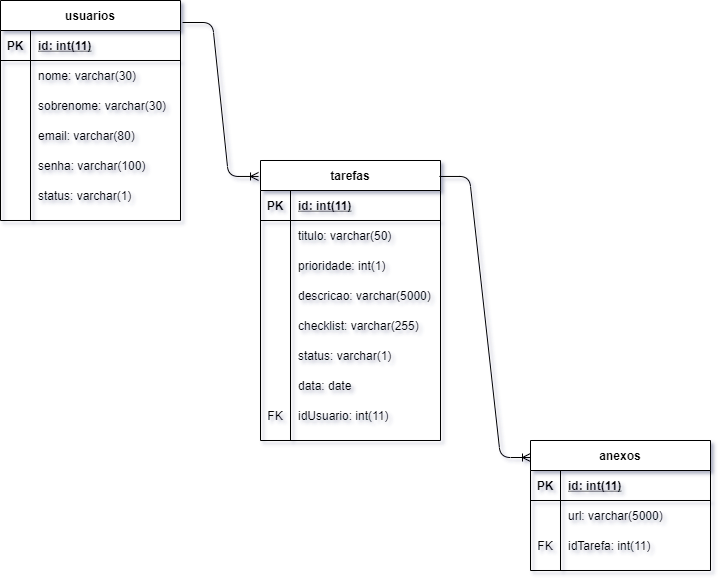

The diagram above was exported from draw.io. Its source (the exported page's mxGraphModel, read from the mxfile embedded in the PNG):
<mxGraphModel dx="868" dy="482" grid="1" gridSize="10" guides="1" tooltips="1" connect="1" arrows="1" fold="1" page="1" pageScale="1" pageWidth="827" pageHeight="1169" math="0" shadow="0">
  <root>
    <mxCell id="0" />
    <mxCell id="1" parent="0" />
    <mxCell id="alWPJsYBDlBrTBybVEvg-1" value="tarefas" style="shape=table;startSize=30;container=1;collapsible=1;childLayout=tableLayout;fixedRows=1;rowLines=0;fontStyle=1;align=center;resizeLast=1;" vertex="1" parent="1">
      <mxGeometry x="310" y="400" width="180" height="280" as="geometry" />
    </mxCell>
    <mxCell id="alWPJsYBDlBrTBybVEvg-2" value="" style="shape=partialRectangle;collapsible=0;dropTarget=0;pointerEvents=0;fillColor=none;top=0;left=0;bottom=1;right=0;points=[[0,0.5],[1,0.5]];portConstraint=eastwest;" vertex="1" parent="alWPJsYBDlBrTBybVEvg-1">
      <mxGeometry y="30" width="180" height="30" as="geometry" />
    </mxCell>
    <mxCell id="alWPJsYBDlBrTBybVEvg-3" value="PK" style="shape=partialRectangle;connectable=0;fillColor=none;top=0;left=0;bottom=0;right=0;fontStyle=1;overflow=hidden;" vertex="1" parent="alWPJsYBDlBrTBybVEvg-2">
      <mxGeometry width="30" height="30" as="geometry" />
    </mxCell>
    <mxCell id="alWPJsYBDlBrTBybVEvg-4" value="id: int(11)" style="shape=partialRectangle;connectable=0;fillColor=none;top=0;left=0;bottom=0;right=0;align=left;spacingLeft=6;fontStyle=5;overflow=hidden;" vertex="1" parent="alWPJsYBDlBrTBybVEvg-2">
      <mxGeometry x="30" width="150" height="30" as="geometry" />
    </mxCell>
    <mxCell id="alWPJsYBDlBrTBybVEvg-5" value="" style="shape=partialRectangle;collapsible=0;dropTarget=0;pointerEvents=0;fillColor=none;top=0;left=0;bottom=0;right=0;points=[[0,0.5],[1,0.5]];portConstraint=eastwest;" vertex="1" parent="alWPJsYBDlBrTBybVEvg-1">
      <mxGeometry y="60" width="180" height="30" as="geometry" />
    </mxCell>
    <mxCell id="alWPJsYBDlBrTBybVEvg-6" value="" style="shape=partialRectangle;connectable=0;fillColor=none;top=0;left=0;bottom=0;right=0;editable=1;overflow=hidden;" vertex="1" parent="alWPJsYBDlBrTBybVEvg-5">
      <mxGeometry width="30" height="30" as="geometry" />
    </mxCell>
    <mxCell id="alWPJsYBDlBrTBybVEvg-7" value="titulo: varchar(50)" style="shape=partialRectangle;connectable=0;fillColor=none;top=0;left=0;bottom=0;right=0;align=left;spacingLeft=6;overflow=hidden;" vertex="1" parent="alWPJsYBDlBrTBybVEvg-5">
      <mxGeometry x="30" width="150" height="30" as="geometry" />
    </mxCell>
    <mxCell id="alWPJsYBDlBrTBybVEvg-39" value="" style="shape=partialRectangle;collapsible=0;dropTarget=0;pointerEvents=0;fillColor=none;top=0;left=0;bottom=0;right=0;points=[[0,0.5],[1,0.5]];portConstraint=eastwest;" vertex="1" parent="alWPJsYBDlBrTBybVEvg-1">
      <mxGeometry y="90" width="180" height="30" as="geometry" />
    </mxCell>
    <mxCell id="alWPJsYBDlBrTBybVEvg-40" value="" style="shape=partialRectangle;connectable=0;fillColor=none;top=0;left=0;bottom=0;right=0;editable=1;overflow=hidden;" vertex="1" parent="alWPJsYBDlBrTBybVEvg-39">
      <mxGeometry width="30" height="30" as="geometry" />
    </mxCell>
    <mxCell id="alWPJsYBDlBrTBybVEvg-41" value="prioridade: int(1)" style="shape=partialRectangle;connectable=0;fillColor=none;top=0;left=0;bottom=0;right=0;align=left;spacingLeft=6;overflow=hidden;" vertex="1" parent="alWPJsYBDlBrTBybVEvg-39">
      <mxGeometry x="30" width="150" height="30" as="geometry" />
    </mxCell>
    <mxCell id="alWPJsYBDlBrTBybVEvg-8" value="" style="shape=partialRectangle;collapsible=0;dropTarget=0;pointerEvents=0;fillColor=none;top=0;left=0;bottom=0;right=0;points=[[0,0.5],[1,0.5]];portConstraint=eastwest;" vertex="1" parent="alWPJsYBDlBrTBybVEvg-1">
      <mxGeometry y="120" width="180" height="30" as="geometry" />
    </mxCell>
    <mxCell id="alWPJsYBDlBrTBybVEvg-9" value="" style="shape=partialRectangle;connectable=0;fillColor=none;top=0;left=0;bottom=0;right=0;editable=1;overflow=hidden;" vertex="1" parent="alWPJsYBDlBrTBybVEvg-8">
      <mxGeometry width="30" height="30" as="geometry" />
    </mxCell>
    <mxCell id="alWPJsYBDlBrTBybVEvg-10" value="descricao: varchar(5000)" style="shape=partialRectangle;connectable=0;fillColor=none;top=0;left=0;bottom=0;right=0;align=left;spacingLeft=6;overflow=hidden;" vertex="1" parent="alWPJsYBDlBrTBybVEvg-8">
      <mxGeometry x="30" width="150" height="30" as="geometry" />
    </mxCell>
    <mxCell id="alWPJsYBDlBrTBybVEvg-11" value="" style="shape=partialRectangle;collapsible=0;dropTarget=0;pointerEvents=0;fillColor=none;top=0;left=0;bottom=0;right=0;points=[[0,0.5],[1,0.5]];portConstraint=eastwest;" vertex="1" parent="alWPJsYBDlBrTBybVEvg-1">
      <mxGeometry y="150" width="180" height="30" as="geometry" />
    </mxCell>
    <mxCell id="alWPJsYBDlBrTBybVEvg-12" value="" style="shape=partialRectangle;connectable=0;fillColor=none;top=0;left=0;bottom=0;right=0;editable=1;overflow=hidden;" vertex="1" parent="alWPJsYBDlBrTBybVEvg-11">
      <mxGeometry width="30" height="30" as="geometry" />
    </mxCell>
    <mxCell id="alWPJsYBDlBrTBybVEvg-13" value="checklist: varchar(255)" style="shape=partialRectangle;connectable=0;fillColor=none;top=0;left=0;bottom=0;right=0;align=left;spacingLeft=6;overflow=hidden;" vertex="1" parent="alWPJsYBDlBrTBybVEvg-11">
      <mxGeometry x="30" width="150" height="30" as="geometry" />
    </mxCell>
    <mxCell id="alWPJsYBDlBrTBybVEvg-30" value="" style="shape=partialRectangle;collapsible=0;dropTarget=0;pointerEvents=0;fillColor=none;top=0;left=0;bottom=0;right=0;points=[[0,0.5],[1,0.5]];portConstraint=eastwest;" vertex="1" parent="alWPJsYBDlBrTBybVEvg-1">
      <mxGeometry y="180" width="180" height="30" as="geometry" />
    </mxCell>
    <mxCell id="alWPJsYBDlBrTBybVEvg-31" value="" style="shape=partialRectangle;connectable=0;fillColor=none;top=0;left=0;bottom=0;right=0;editable=1;overflow=hidden;" vertex="1" parent="alWPJsYBDlBrTBybVEvg-30">
      <mxGeometry width="30" height="30" as="geometry" />
    </mxCell>
    <mxCell id="alWPJsYBDlBrTBybVEvg-32" value="status: varchar(1)" style="shape=partialRectangle;connectable=0;fillColor=none;top=0;left=0;bottom=0;right=0;align=left;spacingLeft=6;overflow=hidden;" vertex="1" parent="alWPJsYBDlBrTBybVEvg-30">
      <mxGeometry x="30" width="150" height="30" as="geometry" />
    </mxCell>
    <mxCell id="alWPJsYBDlBrTBybVEvg-33" value="" style="shape=partialRectangle;collapsible=0;dropTarget=0;pointerEvents=0;fillColor=none;top=0;left=0;bottom=0;right=0;points=[[0,0.5],[1,0.5]];portConstraint=eastwest;" vertex="1" parent="alWPJsYBDlBrTBybVEvg-1">
      <mxGeometry y="210" width="180" height="30" as="geometry" />
    </mxCell>
    <mxCell id="alWPJsYBDlBrTBybVEvg-34" value="" style="shape=partialRectangle;connectable=0;fillColor=none;top=0;left=0;bottom=0;right=0;editable=1;overflow=hidden;" vertex="1" parent="alWPJsYBDlBrTBybVEvg-33">
      <mxGeometry width="30" height="30" as="geometry" />
    </mxCell>
    <mxCell id="alWPJsYBDlBrTBybVEvg-35" value="data: date" style="shape=partialRectangle;connectable=0;fillColor=none;top=0;left=0;bottom=0;right=0;align=left;spacingLeft=6;overflow=hidden;" vertex="1" parent="alWPJsYBDlBrTBybVEvg-33">
      <mxGeometry x="30" width="150" height="30" as="geometry" />
    </mxCell>
    <mxCell id="alWPJsYBDlBrTBybVEvg-36" value="" style="shape=partialRectangle;collapsible=0;dropTarget=0;pointerEvents=0;fillColor=none;top=0;left=0;bottom=0;right=0;points=[[0,0.5],[1,0.5]];portConstraint=eastwest;" vertex="1" parent="alWPJsYBDlBrTBybVEvg-1">
      <mxGeometry y="240" width="180" height="30" as="geometry" />
    </mxCell>
    <mxCell id="alWPJsYBDlBrTBybVEvg-37" value="FK" style="shape=partialRectangle;connectable=0;fillColor=none;top=0;left=0;bottom=0;right=0;editable=1;overflow=hidden;" vertex="1" parent="alWPJsYBDlBrTBybVEvg-36">
      <mxGeometry width="30" height="30" as="geometry" />
    </mxCell>
    <mxCell id="alWPJsYBDlBrTBybVEvg-38" value="idUsuario: int(11)" style="shape=partialRectangle;connectable=0;fillColor=none;top=0;left=0;bottom=0;right=0;align=left;spacingLeft=6;overflow=hidden;" vertex="1" parent="alWPJsYBDlBrTBybVEvg-36">
      <mxGeometry x="30" width="150" height="30" as="geometry" />
    </mxCell>
    <mxCell id="alWPJsYBDlBrTBybVEvg-14" value="usuarios" style="shape=table;startSize=30;container=1;collapsible=1;childLayout=tableLayout;fixedRows=1;rowLines=0;fontStyle=1;align=center;resizeLast=1;" vertex="1" parent="1">
      <mxGeometry x="50" y="240" width="180" height="220" as="geometry" />
    </mxCell>
    <mxCell id="alWPJsYBDlBrTBybVEvg-15" value="" style="shape=partialRectangle;collapsible=0;dropTarget=0;pointerEvents=0;fillColor=none;top=0;left=0;bottom=1;right=0;points=[[0,0.5],[1,0.5]];portConstraint=eastwest;" vertex="1" parent="alWPJsYBDlBrTBybVEvg-14">
      <mxGeometry y="30" width="180" height="30" as="geometry" />
    </mxCell>
    <mxCell id="alWPJsYBDlBrTBybVEvg-16" value="PK" style="shape=partialRectangle;connectable=0;fillColor=none;top=0;left=0;bottom=0;right=0;fontStyle=1;overflow=hidden;" vertex="1" parent="alWPJsYBDlBrTBybVEvg-15">
      <mxGeometry width="30" height="30" as="geometry" />
    </mxCell>
    <mxCell id="alWPJsYBDlBrTBybVEvg-17" value="id: int(11)" style="shape=partialRectangle;connectable=0;fillColor=none;top=0;left=0;bottom=0;right=0;align=left;spacingLeft=6;fontStyle=5;overflow=hidden;" vertex="1" parent="alWPJsYBDlBrTBybVEvg-15">
      <mxGeometry x="30" width="150" height="30" as="geometry" />
    </mxCell>
    <mxCell id="alWPJsYBDlBrTBybVEvg-18" value="" style="shape=partialRectangle;collapsible=0;dropTarget=0;pointerEvents=0;fillColor=none;top=0;left=0;bottom=0;right=0;points=[[0,0.5],[1,0.5]];portConstraint=eastwest;" vertex="1" parent="alWPJsYBDlBrTBybVEvg-14">
      <mxGeometry y="60" width="180" height="30" as="geometry" />
    </mxCell>
    <mxCell id="alWPJsYBDlBrTBybVEvg-19" value="" style="shape=partialRectangle;connectable=0;fillColor=none;top=0;left=0;bottom=0;right=0;editable=1;overflow=hidden;" vertex="1" parent="alWPJsYBDlBrTBybVEvg-18">
      <mxGeometry width="30" height="30" as="geometry" />
    </mxCell>
    <mxCell id="alWPJsYBDlBrTBybVEvg-20" value="nome: varchar(30)" style="shape=partialRectangle;connectable=0;fillColor=none;top=0;left=0;bottom=0;right=0;align=left;spacingLeft=6;overflow=hidden;" vertex="1" parent="alWPJsYBDlBrTBybVEvg-18">
      <mxGeometry x="30" width="150" height="30" as="geometry" />
    </mxCell>
    <mxCell id="alWPJsYBDlBrTBybVEvg-81" value="" style="shape=partialRectangle;collapsible=0;dropTarget=0;pointerEvents=0;fillColor=none;top=0;left=0;bottom=0;right=0;points=[[0,0.5],[1,0.5]];portConstraint=eastwest;" vertex="1" parent="alWPJsYBDlBrTBybVEvg-14">
      <mxGeometry y="90" width="180" height="30" as="geometry" />
    </mxCell>
    <mxCell id="alWPJsYBDlBrTBybVEvg-82" value="" style="shape=partialRectangle;connectable=0;fillColor=none;top=0;left=0;bottom=0;right=0;editable=1;overflow=hidden;" vertex="1" parent="alWPJsYBDlBrTBybVEvg-81">
      <mxGeometry width="30" height="30" as="geometry" />
    </mxCell>
    <mxCell id="alWPJsYBDlBrTBybVEvg-83" value="sobrenome: varchar(30)" style="shape=partialRectangle;connectable=0;fillColor=none;top=0;left=0;bottom=0;right=0;align=left;spacingLeft=6;overflow=hidden;" vertex="1" parent="alWPJsYBDlBrTBybVEvg-81">
      <mxGeometry x="30" width="150" height="30" as="geometry" />
    </mxCell>
    <mxCell id="alWPJsYBDlBrTBybVEvg-21" value="" style="shape=partialRectangle;collapsible=0;dropTarget=0;pointerEvents=0;fillColor=none;top=0;left=0;bottom=0;right=0;points=[[0,0.5],[1,0.5]];portConstraint=eastwest;" vertex="1" parent="alWPJsYBDlBrTBybVEvg-14">
      <mxGeometry y="120" width="180" height="30" as="geometry" />
    </mxCell>
    <mxCell id="alWPJsYBDlBrTBybVEvg-22" value="" style="shape=partialRectangle;connectable=0;fillColor=none;top=0;left=0;bottom=0;right=0;editable=1;overflow=hidden;" vertex="1" parent="alWPJsYBDlBrTBybVEvg-21">
      <mxGeometry width="30" height="30" as="geometry" />
    </mxCell>
    <mxCell id="alWPJsYBDlBrTBybVEvg-23" value="email: varchar(80)" style="shape=partialRectangle;connectable=0;fillColor=none;top=0;left=0;bottom=0;right=0;align=left;spacingLeft=6;overflow=hidden;" vertex="1" parent="alWPJsYBDlBrTBybVEvg-21">
      <mxGeometry x="30" width="150" height="30" as="geometry" />
    </mxCell>
    <mxCell id="alWPJsYBDlBrTBybVEvg-86" value="" style="shape=partialRectangle;collapsible=0;dropTarget=0;pointerEvents=0;fillColor=none;top=0;left=0;bottom=0;right=0;points=[[0,0.5],[1,0.5]];portConstraint=eastwest;" vertex="1" parent="alWPJsYBDlBrTBybVEvg-14">
      <mxGeometry y="150" width="180" height="30" as="geometry" />
    </mxCell>
    <mxCell id="alWPJsYBDlBrTBybVEvg-87" value="" style="shape=partialRectangle;connectable=0;fillColor=none;top=0;left=0;bottom=0;right=0;editable=1;overflow=hidden;" vertex="1" parent="alWPJsYBDlBrTBybVEvg-86">
      <mxGeometry width="30" height="30" as="geometry" />
    </mxCell>
    <mxCell id="alWPJsYBDlBrTBybVEvg-88" value="senha: varchar(100)" style="shape=partialRectangle;connectable=0;fillColor=none;top=0;left=0;bottom=0;right=0;align=left;spacingLeft=6;overflow=hidden;" vertex="1" parent="alWPJsYBDlBrTBybVEvg-86">
      <mxGeometry x="30" width="150" height="30" as="geometry" />
    </mxCell>
    <mxCell id="alWPJsYBDlBrTBybVEvg-24" value="" style="shape=partialRectangle;collapsible=0;dropTarget=0;pointerEvents=0;fillColor=none;top=0;left=0;bottom=0;right=0;points=[[0,0.5],[1,0.5]];portConstraint=eastwest;" vertex="1" parent="alWPJsYBDlBrTBybVEvg-14">
      <mxGeometry y="180" width="180" height="30" as="geometry" />
    </mxCell>
    <mxCell id="alWPJsYBDlBrTBybVEvg-25" value="" style="shape=partialRectangle;connectable=0;fillColor=none;top=0;left=0;bottom=0;right=0;editable=1;overflow=hidden;" vertex="1" parent="alWPJsYBDlBrTBybVEvg-24">
      <mxGeometry width="30" height="30" as="geometry" />
    </mxCell>
    <mxCell id="alWPJsYBDlBrTBybVEvg-26" value="status: varchar(1)" style="shape=partialRectangle;connectable=0;fillColor=none;top=0;left=0;bottom=0;right=0;align=left;spacingLeft=6;overflow=hidden;" vertex="1" parent="alWPJsYBDlBrTBybVEvg-24">
      <mxGeometry x="30" width="150" height="30" as="geometry" />
    </mxCell>
    <mxCell id="alWPJsYBDlBrTBybVEvg-58" value="anexos" style="shape=table;startSize=30;container=1;collapsible=1;childLayout=tableLayout;fixedRows=1;rowLines=0;fontStyle=1;align=center;resizeLast=1;" vertex="1" parent="1">
      <mxGeometry x="580" y="680" width="180" height="130" as="geometry" />
    </mxCell>
    <mxCell id="alWPJsYBDlBrTBybVEvg-59" value="" style="shape=partialRectangle;collapsible=0;dropTarget=0;pointerEvents=0;fillColor=none;top=0;left=0;bottom=1;right=0;points=[[0,0.5],[1,0.5]];portConstraint=eastwest;" vertex="1" parent="alWPJsYBDlBrTBybVEvg-58">
      <mxGeometry y="30" width="180" height="30" as="geometry" />
    </mxCell>
    <mxCell id="alWPJsYBDlBrTBybVEvg-60" value="PK" style="shape=partialRectangle;connectable=0;fillColor=none;top=0;left=0;bottom=0;right=0;fontStyle=1;overflow=hidden;" vertex="1" parent="alWPJsYBDlBrTBybVEvg-59">
      <mxGeometry width="30" height="30" as="geometry" />
    </mxCell>
    <mxCell id="alWPJsYBDlBrTBybVEvg-61" value="id: int(11)" style="shape=partialRectangle;connectable=0;fillColor=none;top=0;left=0;bottom=0;right=0;align=left;spacingLeft=6;fontStyle=5;overflow=hidden;" vertex="1" parent="alWPJsYBDlBrTBybVEvg-59">
      <mxGeometry x="30" width="150" height="30" as="geometry" />
    </mxCell>
    <mxCell id="alWPJsYBDlBrTBybVEvg-62" value="" style="shape=partialRectangle;collapsible=0;dropTarget=0;pointerEvents=0;fillColor=none;top=0;left=0;bottom=0;right=0;points=[[0,0.5],[1,0.5]];portConstraint=eastwest;" vertex="1" parent="alWPJsYBDlBrTBybVEvg-58">
      <mxGeometry y="60" width="180" height="30" as="geometry" />
    </mxCell>
    <mxCell id="alWPJsYBDlBrTBybVEvg-63" value="" style="shape=partialRectangle;connectable=0;fillColor=none;top=0;left=0;bottom=0;right=0;editable=1;overflow=hidden;" vertex="1" parent="alWPJsYBDlBrTBybVEvg-62">
      <mxGeometry width="30" height="30" as="geometry" />
    </mxCell>
    <mxCell id="alWPJsYBDlBrTBybVEvg-64" value="url: varchar(5000)" style="shape=partialRectangle;connectable=0;fillColor=none;top=0;left=0;bottom=0;right=0;align=left;spacingLeft=6;overflow=hidden;" vertex="1" parent="alWPJsYBDlBrTBybVEvg-62">
      <mxGeometry x="30" width="150" height="30" as="geometry" />
    </mxCell>
    <mxCell id="alWPJsYBDlBrTBybVEvg-65" value="" style="shape=partialRectangle;collapsible=0;dropTarget=0;pointerEvents=0;fillColor=none;top=0;left=0;bottom=0;right=0;points=[[0,0.5],[1,0.5]];portConstraint=eastwest;" vertex="1" parent="alWPJsYBDlBrTBybVEvg-58">
      <mxGeometry y="90" width="180" height="30" as="geometry" />
    </mxCell>
    <mxCell id="alWPJsYBDlBrTBybVEvg-66" value="FK" style="shape=partialRectangle;connectable=0;fillColor=none;top=0;left=0;bottom=0;right=0;editable=1;overflow=hidden;" vertex="1" parent="alWPJsYBDlBrTBybVEvg-65">
      <mxGeometry width="30" height="30" as="geometry" />
    </mxCell>
    <mxCell id="alWPJsYBDlBrTBybVEvg-67" value="idTarefa: int(11)" style="shape=partialRectangle;connectable=0;fillColor=none;top=0;left=0;bottom=0;right=0;align=left;spacingLeft=6;overflow=hidden;" vertex="1" parent="alWPJsYBDlBrTBybVEvg-65">
      <mxGeometry x="30" width="150" height="30" as="geometry" />
    </mxCell>
    <mxCell id="alWPJsYBDlBrTBybVEvg-79" value="" style="edgeStyle=entityRelationEdgeStyle;fontSize=12;html=1;endArrow=ERoneToMany;exitX=1.011;exitY=0.1;exitDx=0;exitDy=0;exitPerimeter=0;entryX=-0.011;entryY=0.057;entryDx=0;entryDy=0;entryPerimeter=0;" edge="1" parent="1" source="alWPJsYBDlBrTBybVEvg-14" target="alWPJsYBDlBrTBybVEvg-1">
      <mxGeometry width="100" height="100" relative="1" as="geometry">
        <mxPoint x="360" y="470" as="sourcePoint" />
        <mxPoint x="460" y="370" as="targetPoint" />
      </mxGeometry>
    </mxCell>
    <mxCell id="alWPJsYBDlBrTBybVEvg-80" value="" style="edgeStyle=entityRelationEdgeStyle;fontSize=12;html=1;endArrow=ERoneToMany;exitX=0.994;exitY=0.057;exitDx=0;exitDy=0;exitPerimeter=0;" edge="1" parent="1" source="alWPJsYBDlBrTBybVEvg-1">
      <mxGeometry width="100" height="100" relative="1" as="geometry">
        <mxPoint x="500" y="415" as="sourcePoint" />
        <mxPoint x="580" y="697" as="targetPoint" />
      </mxGeometry>
    </mxCell>
  </root>
</mxGraphModel>